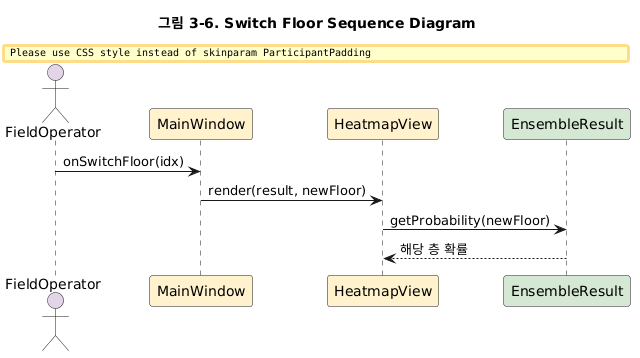

The diagram above was rendered by PlantUML. Its source (embedded in the PNG):
@startuml
' ============================================================
' UC6. Switch Floor
' ============================================================

title 그림 3-6. Switch Floor Sequence Diagram
skinparam ParticipantPadding 20
 
actor FieldOperator #E1D5E7
participant MainWindow #FFF2CC
participant HeatmapView #FFF2CC
participant EnsembleResult #D5E8D4
 
FieldOperator -> MainWindow : onSwitchFloor(idx)
MainWindow -> HeatmapView : render(result, newFloor)
HeatmapView -> EnsembleResult : getProbability(newFloor)
EnsembleResult --> HeatmapView : 해당 층 확률
@enduml